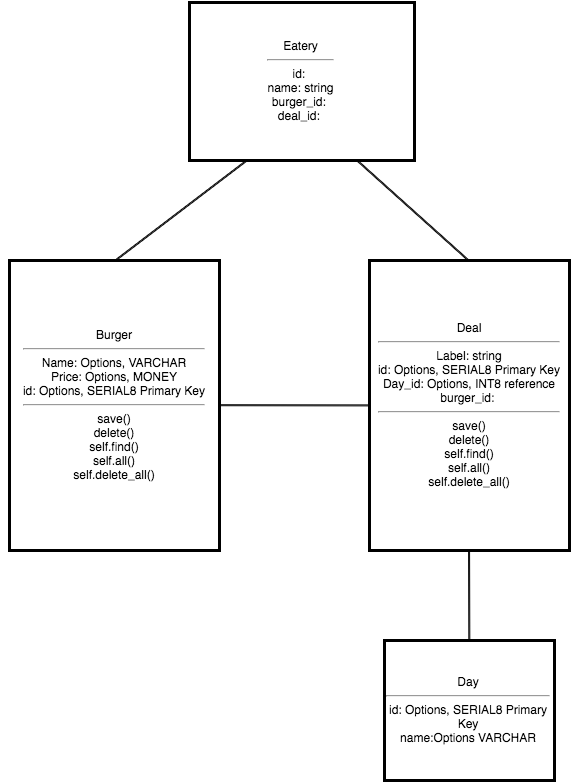

The diagram above was exported from draw.io. Its source (the exported page's mxGraphModel, read from the mxfile embedded in the PNG):
<mxGraphModel dx="1129" dy="1741" grid="1" gridSize="10" guides="1" tooltips="1" connect="1" arrows="1" fold="1" page="1" pageScale="1" pageWidth="850" pageHeight="1100" math="0" shadow="0">
  <root>
    <mxCell id="0" style=";html=1;" />
    <mxCell id="1" style=";html=1;" parent="0" />
    <mxCell id="2" value="Burger&lt;hr id=&quot;null&quot;&gt;Name: Options, VARCHAR&lt;div&gt;Price: Options, MONEY&lt;/div&gt;&lt;div&gt;id: Options, SERIAL8 Primary Key&lt;/div&gt;&lt;hr id=&quot;null&quot;&gt;save()&lt;div&gt;delete()&lt;/div&gt;&lt;div&gt;self.find()&lt;/div&gt;&lt;div&gt;self.all()&lt;/div&gt;&lt;div&gt;self.delete_all()&lt;/div&gt;" style="whiteSpace=wrap;strokeWidth=3;html=1;" vertex="1" parent="1">
      <mxGeometry x="370" y="60" width="210" height="290" as="geometry" />
    </mxCell>
    <mxCell id="47" style="edgeStyle=none;shape=link;rounded=0;html=1;entryX=1;entryY=0.5;jettySize=auto;orthogonalLoop=1;width=-1;" edge="1" parent="1" source="39" target="2">
      <mxGeometry relative="1" as="geometry" />
    </mxCell>
    <mxCell id="39" value="Deal&lt;hr id=&quot;null&quot;&gt;&lt;div&gt;Label: string&lt;/div&gt;&lt;div&gt;&lt;div&gt;id: Options, SERIAL8 Primary Key&lt;/div&gt;&lt;div&gt;Day_id: Options, INT8 reference&lt;/div&gt;&lt;div&gt;burger_id:&amp;nbsp;&lt;/div&gt;&lt;hr id=&quot;null&quot;&gt;save()&lt;div&gt;delete()&lt;/div&gt;&lt;div&gt;self.find()&lt;/div&gt;&lt;div&gt;self.all()&lt;/div&gt;&lt;div&gt;self.delete_all()&lt;/div&gt;&lt;/div&gt;" style="whiteSpace=wrap;strokeWidth=3;html=1;" vertex="1" parent="1">
      <mxGeometry x="730" y="60" width="200" height="290" as="geometry" />
    </mxCell>
    <mxCell id="42" style="edgeStyle=orthogonalEdgeStyle;rounded=0;html=1;exitX=0;exitY=0.5;entryX=0;entryY=0.5;jettySize=auto;orthogonalLoop=1;" edge="1" parent="1" source="2" target="2">
      <mxGeometry relative="1" as="geometry" />
    </mxCell>
    <mxCell id="46" style="edgeStyle=none;shape=link;rounded=0;html=1;entryX=0.5;entryY=1;jettySize=auto;orthogonalLoop=1;width=-1;" edge="1" parent="1" source="45" target="39">
      <mxGeometry relative="1" as="geometry" />
    </mxCell>
    <mxCell id="45" value="Day&lt;hr id=&quot;null&quot;&gt;id: Options, SERIAL8 Primary Key&lt;div&gt;name:Options VARCHAR&lt;/div&gt;" style="whiteSpace=wrap;strokeWidth=3;html=1;" vertex="1" parent="1">
      <mxGeometry x="745" y="440" width="170" height="140" as="geometry" />
    </mxCell>
    <mxCell id="49" style="edgeStyle=none;shape=link;rounded=0;html=1;entryX=0.5;entryY=0;jettySize=auto;orthogonalLoop=1;width=1;exitX=0.75;exitY=1;" edge="1" parent="1" source="48" target="39">
      <mxGeometry relative="1" as="geometry" />
    </mxCell>
    <mxCell id="50" style="edgeStyle=none;shape=link;rounded=0;html=1;exitX=0.25;exitY=1;entryX=0.5;entryY=0;jettySize=auto;orthogonalLoop=1;width=-1;" edge="1" parent="1" source="48" target="2">
      <mxGeometry relative="1" as="geometry" />
    </mxCell>
    <mxCell id="48" value="Eatery&lt;hr id=&quot;null&quot;&gt;&lt;div&gt;id:&amp;nbsp;&lt;div&gt;name: string&lt;/div&gt;&lt;/div&gt;&lt;div&gt;burger_id:&amp;nbsp;&lt;/div&gt;&lt;div&gt;deal_id:&amp;nbsp;&lt;/div&gt;" style="whiteSpace=wrap;strokeWidth=3;html=1;" vertex="1" parent="1">
      <mxGeometry x="550" y="-198" width="225" height="158" as="geometry" />
    </mxCell>
  </root>
</mxGraphModel>